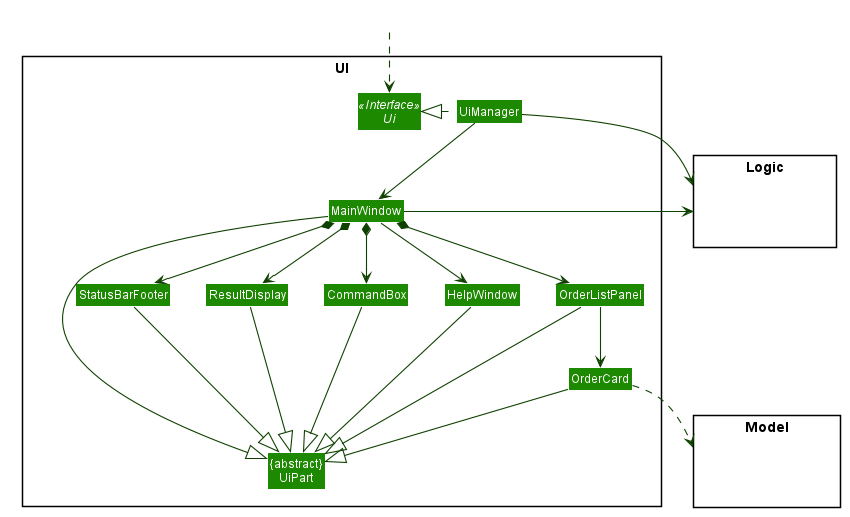

The diagram above was rendered by PlantUML. Its source (embedded in the PNG):
@startuml








skinparam BackgroundColor #FFFFFFF

skinparam Shadowing false

skinparam Class {
    FontColor #FFFFFF
    BorderThickness 1
    BorderColor #FFFFFF
    StereotypeFontColor #FFFFFF
    FontName Arial
}

skinparam Actor {
    BorderColor #000000
    Color #000000
    FontName Arial
}

skinparam Sequence {
    MessageAlign center
    BoxFontSize 15
    BoxPadding 0
    BoxFontColor #FFFFFF
    FontName Arial
}

skinparam Participant {
    FontColor #FFFFFFF
    Padding 20
}

skinparam MinClassWidth 50
skinparam ParticipantPadding 10
skinparam Shadowing false
skinparam DefaultTextAlignment center
skinparam packageStyle Rectangle

hide footbox
hide members
hide circle
skinparam arrowThickness 1.1
skinparam arrowColor #0E4100
skinparam classBackgroundColor #1D8900

package UI <<Rectangle>>{
Interface Ui <<Interface>>
Class "{abstract}\nUiPart" as UiPart
Class UiManager
Class MainWindow
Class HelpWindow
Class ResultDisplay
Class OrderListPanel
Class OrderCard
Class StatusBarFooter
Class CommandBox
}

package Model <<Rectangle>> {
Class HiddenModel #FFFFFF
}

package Logic <<Rectangle>> {
Class HiddenLogic #FFFFFF
}

Class HiddenOutside #FFFFFF
HiddenOutside ..> Ui

UiManager .left.|> Ui
UiManager -down-> MainWindow
MainWindow --> HelpWindow
MainWindow *-down-> CommandBox
MainWindow *-down-> ResultDisplay
MainWindow *-down-> OrderListPanel
MainWindow *-down-> StatusBarFooter

OrderListPanel -down-> OrderCard

MainWindow -left-|> UiPart

ResultDisplay --|> UiPart
CommandBox --|> UiPart
OrderListPanel --|> UiPart
OrderCard --|> UiPart
StatusBarFooter --|> UiPart
HelpWindow -down-|> UiPart

OrderCard ..> Model
UiManager -right-> Logic
MainWindow -left-> Logic

OrderListPanel -[hidden]left- HelpWindow
HelpWindow -[hidden]left- CommandBox
CommandBox -[hidden]left- ResultDisplay
ResultDisplay -[hidden]left- StatusBarFooter

MainWindow -[hidden]-|> UiPart
@enduml